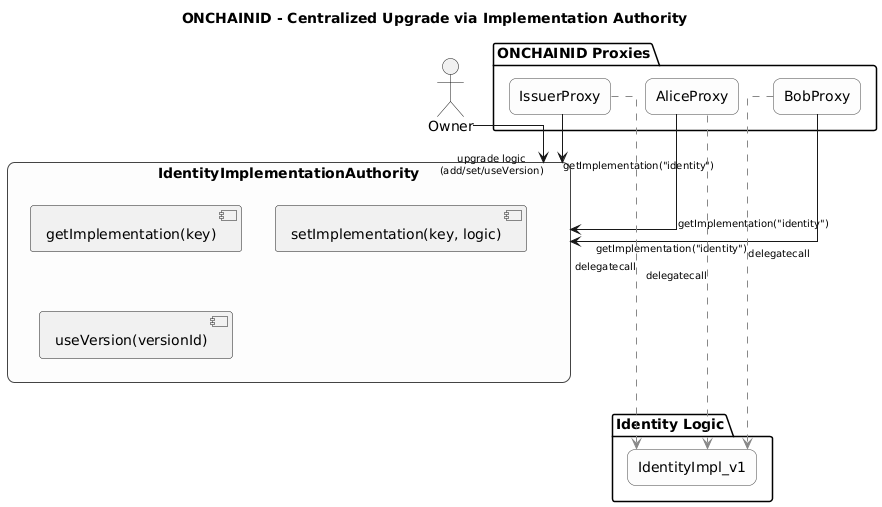

The diagram above was rendered by PlantUML. Its source (embedded in the PNG):
@startuml
title ONCHAINID - Centralized Upgrade via Implementation Authority

skinparam linetype ortho
skinparam rectangle {
  BackgroundColor #fdfdfd
  BorderColor #444
  RoundCorner 15
}
skinparam defaultTextAlignment center
skinparam ArrowFontSize 10  ' <-- Texto de flechas más pequeño

actor Owner

' ──────────────── Authority ────────────────
rectangle "IdentityImplementationAuthority" as Authority {
  [getImplementation(key)]
  [setImplementation(key, logic)]
  [useVersion(versionId)]
}

' ──────────────── Proxies ────────────────
package "ONCHAINID Proxies" {
  rectangle AliceProxy
  rectangle BobProxy
  rectangle IssuerProxy
}

' ──────────────── Logic Implementation ────────────────
package "Identity Logic" {
  rectangle IdentityImpl_v1
}

' ──────────────── Relationships ────────────────
AliceProxy --> Authority : getImplementation("identity")
BobProxy --> Authority : getImplementation("identity")
IssuerProxy --> Authority : getImplementation("identity")

AliceProxy ..[#888].-> IdentityImpl_v1 : delegatecall
BobProxy ..[#888].-> IdentityImpl_v1 : delegatecall
IssuerProxy ..[#888].-> IdentityImpl_v1 : delegatecall

Owner --> Authority : upgrade logic\n(add/set/useVersion)
@enduml